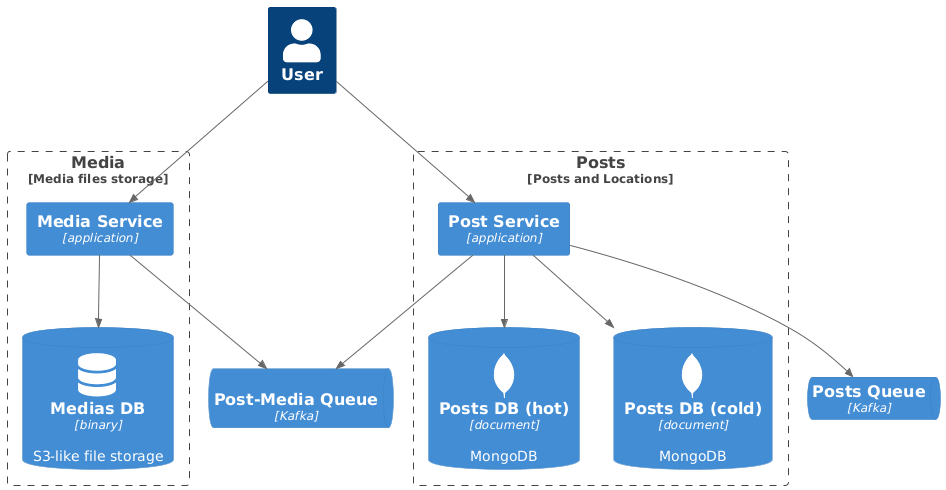

The diagram above was rendered by PlantUML. Its source (embedded in the PNG):
@startuml
!include https://raw.githubusercontent.com/plantuml-stdlib/C4-PlantUML/master/C4_Container.puml
!include https://raw.githubusercontent.com/plantuml-stdlib/C4-PlantUML/master/C4_Component.puml
!define DEVICONS https://raw.githubusercontent.com/tupadr3/plantuml-icon-font-sprites/master/devicons
!define COMMICONS https://raw.githubusercontent.com/tupadr3/plantuml-icon-font-sprites/v3.0.0/icons

!include DEVICONS/postgresql.puml
!include DEVICONS/redis.puml
!include DEVICONS/mongodb.puml

!include COMMICONS/common.puml
!include COMMICONS/font-awesome-6/database.puml

Person(user, 'User')

Boundary(media, "Media", "Media files storage") {
    Container(media_service, 'Media Service', "application")
    ContainerDb(media_storage, "Medias DB", "binary", "S3-like file storage", $sprite="database")
    Rel(media_service, media_storage, "", "")
}

Boundary(posts, "Posts", "Posts and Locations") {
    Container(post_service, 'Post Service', "application")
    ContainerDb(posts_db_hot, "Posts DB (hot)", "document", "MongoDB", $sprite="mongodb")
    ContainerDb(posts_db_cold, "Posts DB (cold)", "document", "MongoDB", $sprite="mongodb")
    Rel(post_service, posts_db_hot, "", "")
    Rel(post_service, posts_db_cold, "", "")
}

ContainerQueue(post_media_queue, "Post-Media Queue", "Kafka", $sprite='apachekafka')
ContainerQueue(posts_queue, "Posts Queue", "Kafka")

Rel(user, media_service, "", "")
Rel(user, post_service, "", "")

Rel(post_service, post_media_queue, "", "")
Rel(media_service, post_media_queue, "", "")
Rel(post_service, posts_queue, "", "")
@enduml